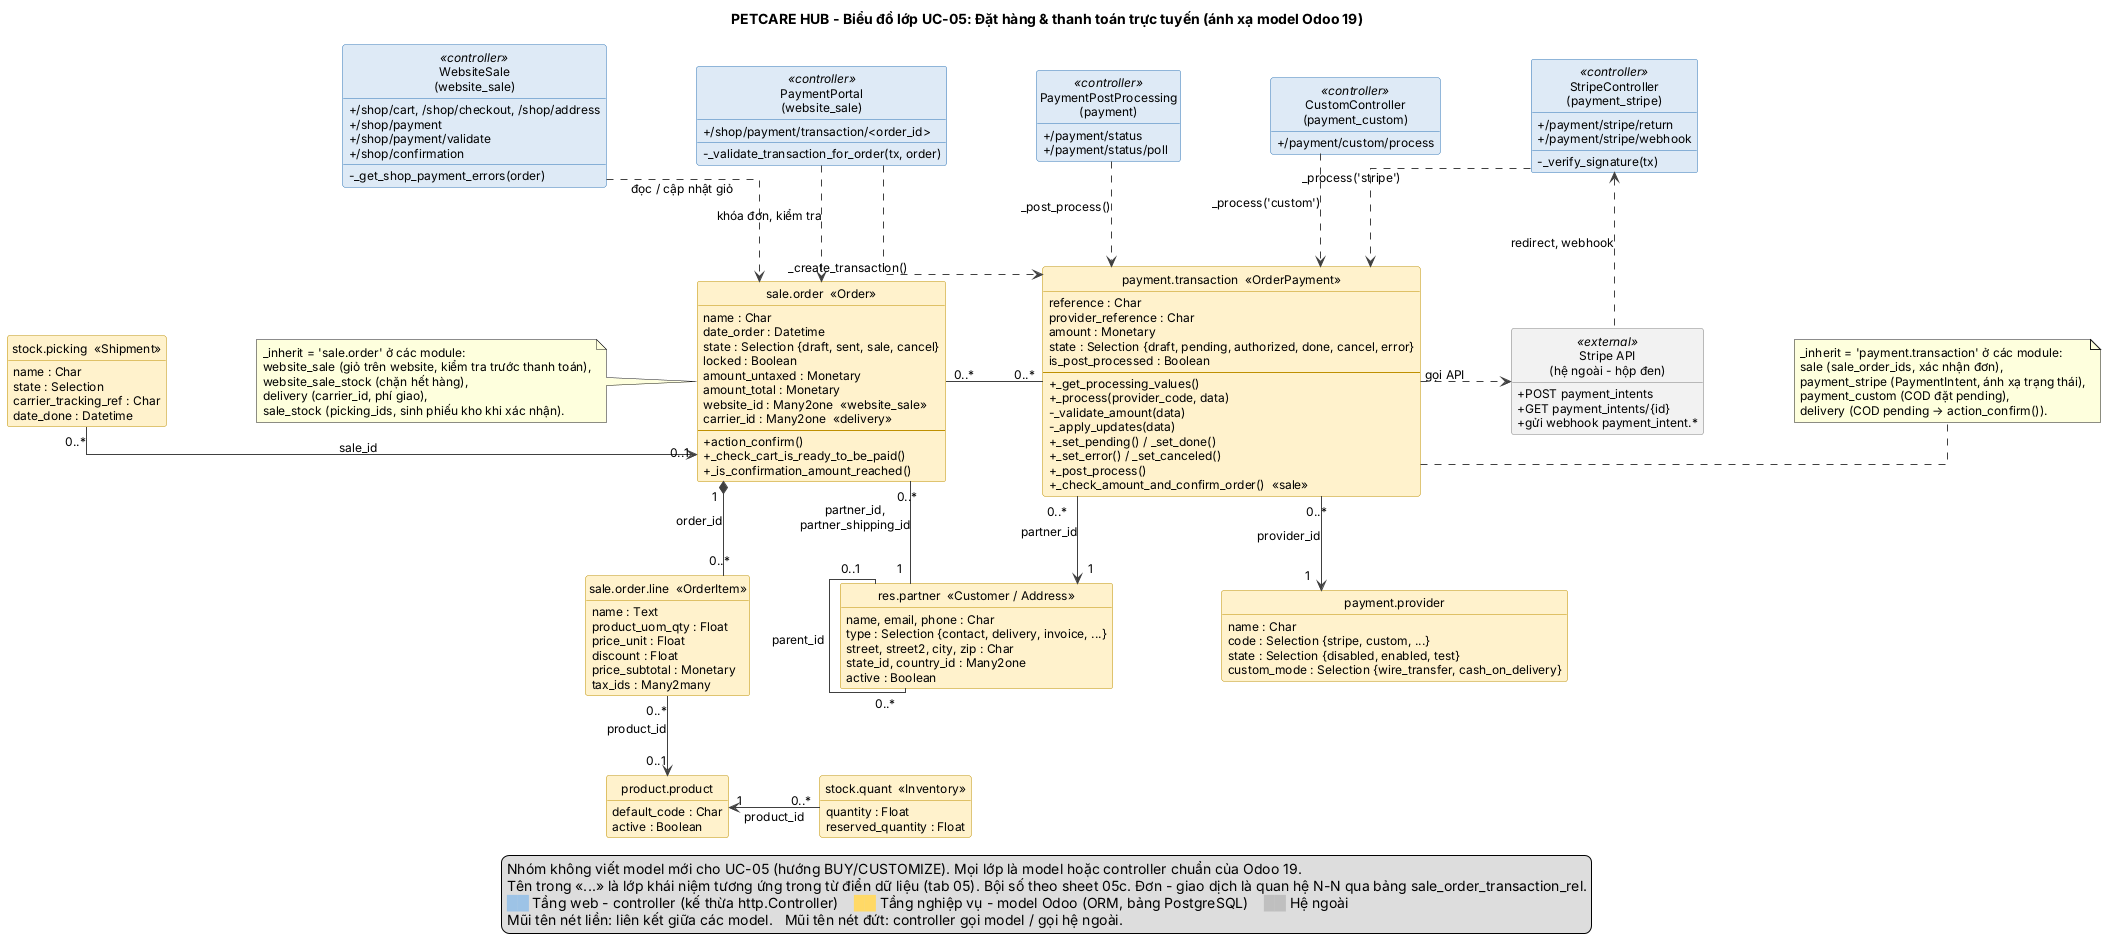

The diagram above was rendered by PlantUML. Its source (embedded in the PNG):
@startuml class_UC05
title PETCARE HUB - Biểu đồ lớp UC-05: Đặt hàng & thanh toán trực tuyến (ánh xạ model Odoo 19)

skinparam shadowing false
skinparam defaultFontName Arial
skinparam defaultFontSize 12
skinparam ArrowColor #404040
skinparam classAttributeIconSize 0
skinparam linetype ortho
skinparam nodesep 90
skinparam ranksep 80
skinparam class {
  BackgroundColor #FFF2CC
  BorderColor #BF9000
  BackgroundColor<<controller>> #DEEAF6
  BorderColor<<controller>> #2E75B6
  BackgroundColor<<external>> #F2F2F2
  BorderColor<<external>> #7F7F7F
}
skinparam package {
  BorderColor #7F7F7F
  FontStyle bold
}
hide empty members
hide circle

  class "WebsiteSale\n(website_sale)" as WebsiteSale <<controller>> {
    + /shop/cart, /shop/checkout, /shop/address
    + /shop/payment
    + /shop/payment/validate
    + /shop/confirmation
    - _get_shop_payment_errors(order)
  }
  class "PaymentPortal\n(website_sale)" as PaymentPortal <<controller>> {
    + /shop/payment/transaction/<order_id>
    - _validate_transaction_for_order(tx, order)
  }
  class "PaymentPostProcessing\n(payment)" as PaymentPostProcessing <<controller>> {
    + /payment/status
    + /payment/status/poll
  }
  class "CustomController\n(payment_custom)" as CustomController <<controller>> {
    + /payment/custom/process
  }
  class "StripeController\n(payment_stripe)" as StripeController <<controller>> {
    + /payment/stripe/return
    + /payment/stripe/webhook
    - _verify_signature(tx)
  }

  class "sale.order  «Order»" as SaleOrder {
    name : Char
    date_order : Datetime
    state : Selection {draft, sent, sale, cancel}
    locked : Boolean
    amount_untaxed : Monetary
    amount_total : Monetary
    website_id : Many2one  «website_sale»
    carrier_id : Many2one  «delivery»
    --
    + action_confirm()
    + _check_cart_is_ready_to_be_paid()
    + _is_confirmation_amount_reached()
  }
  class "sale.order.line  «OrderItem»" as SaleOrderLine {
    name : Text
    product_uom_qty : Float
    price_unit : Float
    discount : Float
    price_subtotal : Monetary
    tax_ids : Many2many
  }
  class "res.partner  «Customer / Address»" as ResPartner {
    name, email, phone : Char
    type : Selection {contact, delivery, invoice, ...}
    street, street2, city, zip : Char
    state_id, country_id : Many2one
    active : Boolean
  }
  class "payment.transaction  «OrderPayment»" as PaymentTransaction {
    reference : Char
    provider_reference : Char
    amount : Monetary
    state : Selection {draft, pending, authorized, done, cancel, error}
    is_post_processed : Boolean
    --
    + _get_processing_values()
    + _process(provider_code, data)
    - _validate_amount(data)
    - _apply_updates(data)
    + _set_pending() / _set_done()
    + _set_error() / _set_canceled()
    + _post_process()
    + _check_amount_and_confirm_order()  «sale»
  }
  class "payment.provider" as PaymentProvider {
    name : Char
    code : Selection {stripe, custom, ...}
    state : Selection {disabled, enabled, test}
    custom_mode : Selection {wire_transfer, cash_on_delivery}
  }
  class "product.product" as ProductProduct {
    default_code : Char
    active : Boolean
  }
  class "stock.quant  «Inventory»" as StockQuant {
    quantity : Float
    reserved_quantity : Float
  }
  class "stock.picking  «Shipment»" as StockPicking {
    name : Char
    state : Selection
    carrier_tracking_ref : Char
    date_done : Datetime
  }

class "Stripe API\n(hệ ngoài - hộp đen)" as Stripe <<external>> {
  + POST payment_intents
  + GET payment_intents/{id}
  + gửi webhook payment_intent.*
}

' ---- Phụ thuộc từ controller tới model (tầng trên gọi tầng dưới) ----
WebsiteSale .down.> SaleOrder : đọc / cập nhật giỏ
PaymentPortal .down.> SaleOrder : khóa đơn, kiểm tra
PaymentPortal .down.> PaymentTransaction : _create_transaction()
PaymentPostProcessing .down.> PaymentTransaction : _post_process()
CustomController .down.> PaymentTransaction : _process('custom')
StripeController .down.> PaymentTransaction : _process('stripe')
PaymentTransaction .right.> Stripe : gọi API
Stripe .up.> StripeController : redirect, webhook

' ---- Quan hệ giữa các model (bội số theo sheet 05c) ----
SaleOrder "0..*" -right- "0..*" PaymentTransaction
StockPicking "0..*" -right-> "0..1" SaleOrder : sale_id
SaleOrder "1" *-down- "0..*" SaleOrderLine : order_id
SaleOrderLine "0..*" -down-> "0..1" ProductProduct : product_id
StockQuant "0..*" -left-> "1" ProductProduct : product_id
ResPartner "1" -up- "0..*" SaleOrder : partner_id,\npartner_shipping_id
ResPartner "0..1" -- "0..*" ResPartner : parent_id
PaymentTransaction "0..*" -down-> "1" ResPartner : partner_id
PaymentTransaction "0..*" -down-> "1" PaymentProvider : provider_id

note left of SaleOrder
  _inherit = 'sale.order' ở các module:
  website_sale (giỏ trên website, kiểm tra trước thanh toán),
  website_sale_stock (chặn hết hàng),
  delivery (carrier_id, phí giao),
  sale_stock (picking_ids, sinh phiếu kho khi xác nhận).
end note

note right of PaymentTransaction
  _inherit = 'payment.transaction' ở các module:
  sale (sale_order_ids, xác nhận đơn),
  payment_stripe (PaymentIntent, ánh xạ trạng thái),
  payment_custom (COD đặt pending),
  delivery (COD pending → action_confirm()).
end note

legend bottom
  Nhóm không viết model mới cho UC-05 (hướng BUY/CUSTOMIZE). Mọi lớp là model hoặc controller chuẩn của Odoo 19.
  Tên trong «...» là lớp khái niệm tương ứng trong từ điển dữ liệu (tab 05). Bội số theo sheet 05c. Đơn - giao dịch là quan hệ N-N qua bảng sale_order_transaction_rel.
  <color:#9DC3E6>██</color> Tầng web - controller (kế thừa http.Controller)    <color:#FFD966>██</color> Tầng nghiệp vụ - model Odoo (ORM, bảng PostgreSQL)    <color:#BFBFBF>██</color> Hệ ngoài
  Mũi tên nét liền: liên kết giữa các model.   Mũi tên nét đứt: controller gọi model / gọi hệ ngoài.
endlegend
@enduml